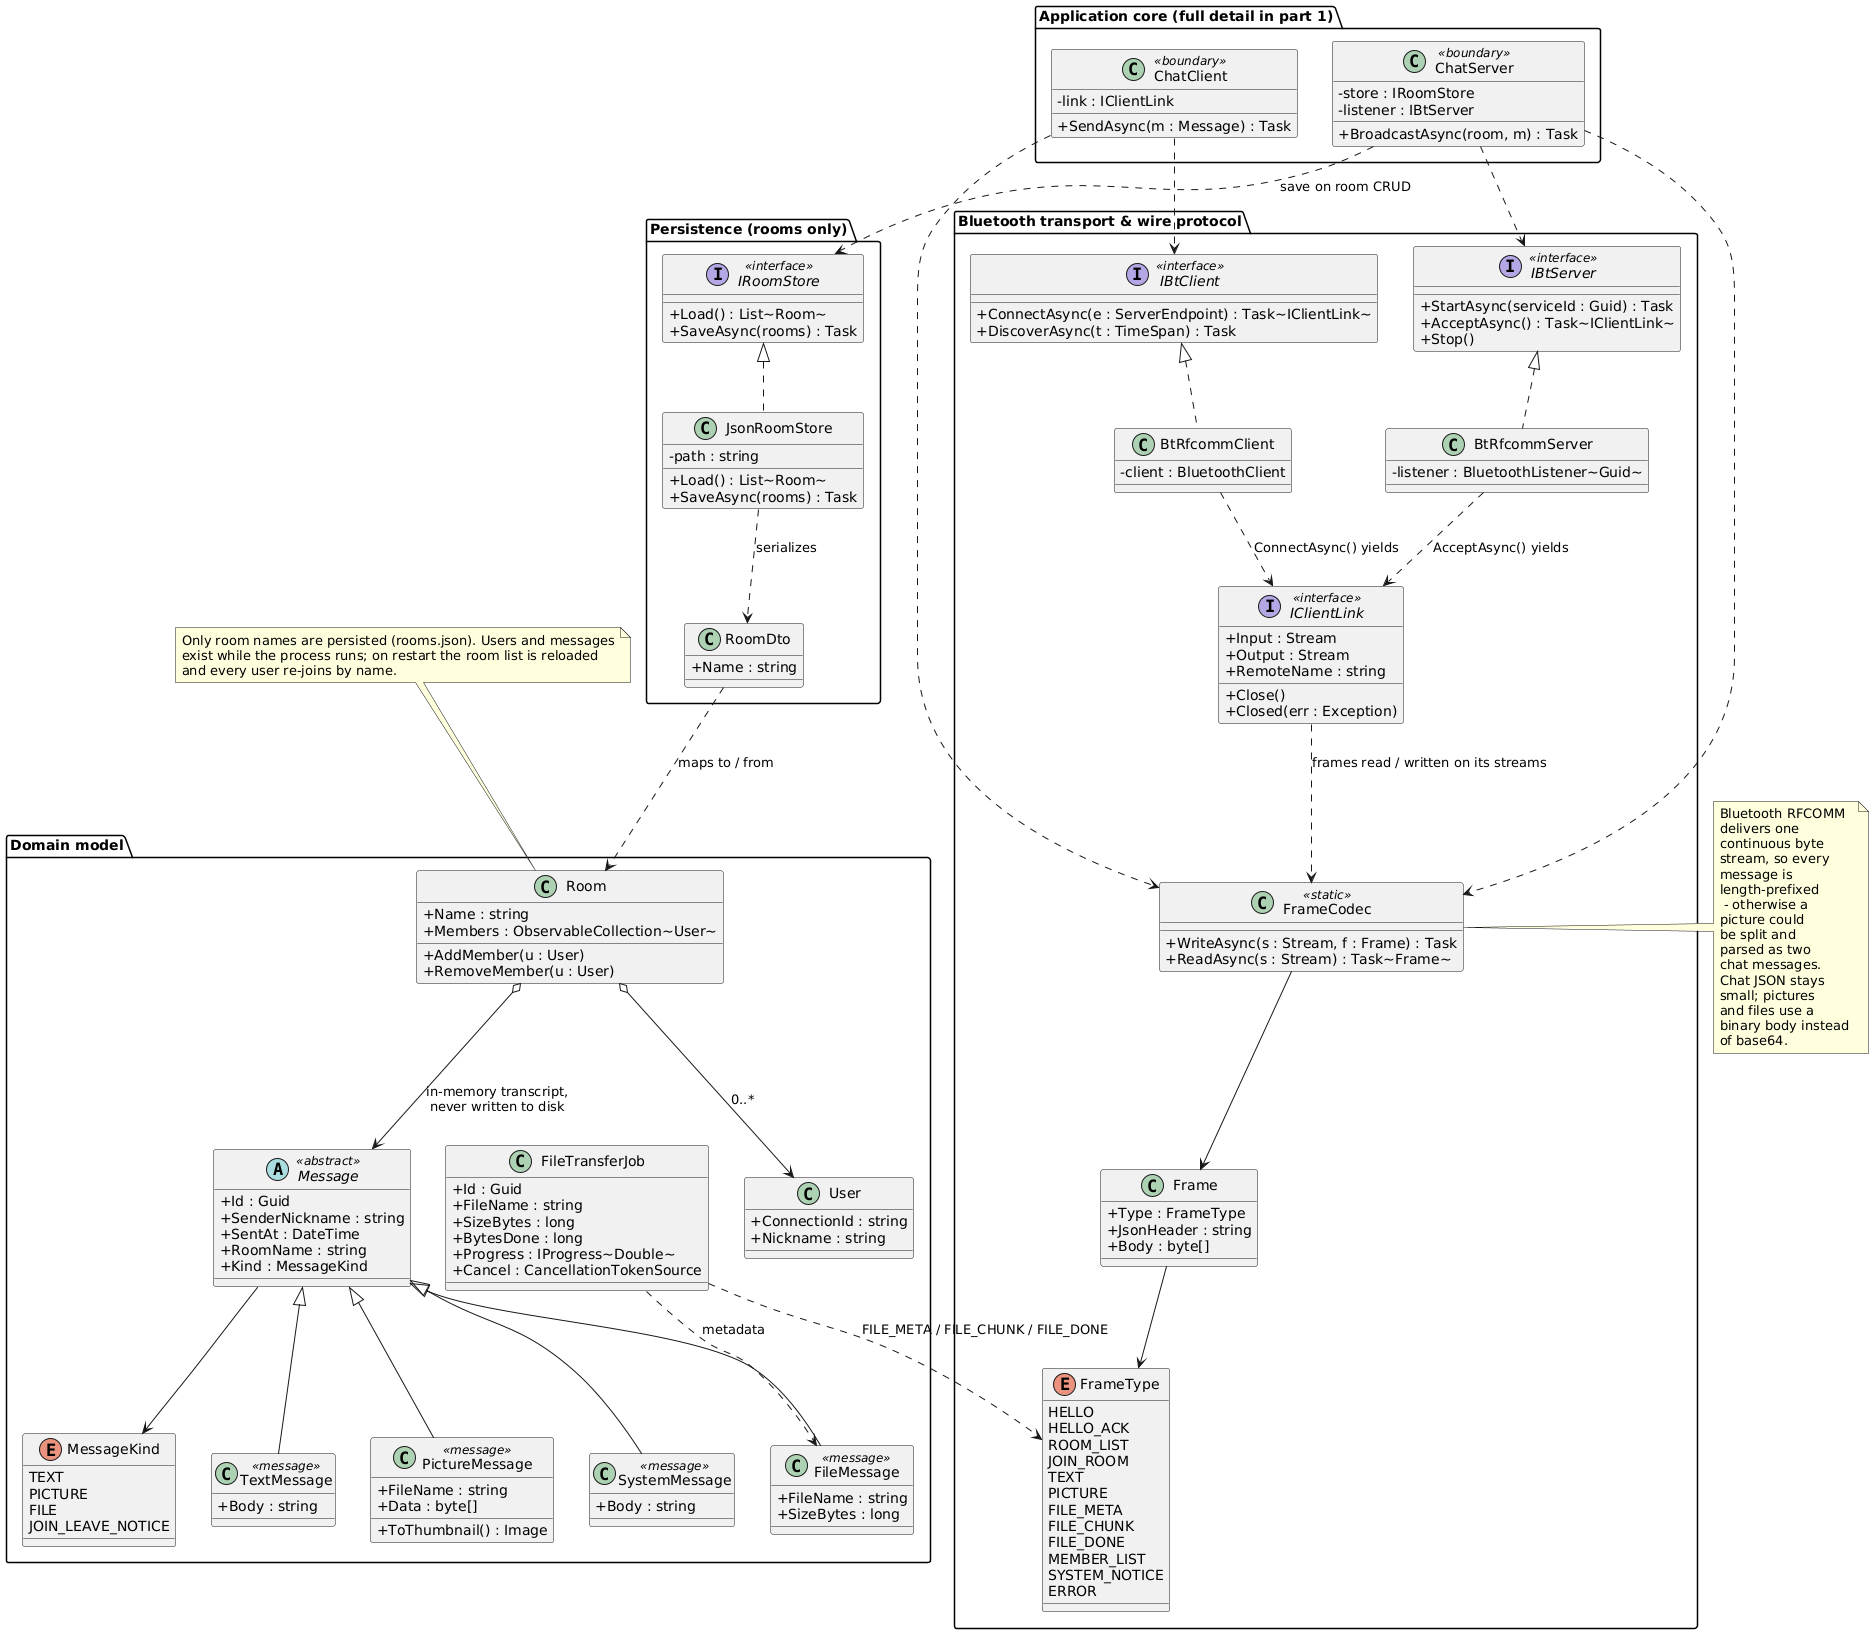

The diagram above was rendered by PlantUML. Its source (embedded in the PNG):
@startuml
' Lantern - Class design, part 2 of 2: domain model, JSON persistence, Bluetooth transport
skinparam classAttributeIconSize 0

package "Domain model" {
  abstract class Message <<abstract>> {
    + Id : Guid
    + SenderNickname : string
    + SentAt : DateTime
    + RoomName : string
    + Kind : MessageKind
  }

  class TextMessage <<message>> {
    + Body : string
  }
  class PictureMessage <<message>> {
    + FileName : string
    + Data : byte[]
    + ToThumbnail() : Image
  }
  class FileMessage <<message>> {
    + FileName : string
    + SizeBytes : long
  }
  class SystemMessage <<message>> {
    + Body : string
    ' "User 3 - join this chat"
  }

  enum MessageKind {
    TEXT
    PICTURE
    FILE
    JOIN_LEAVE_NOTICE
  }

  class Room {
    + Name : string
    + Members : ObservableCollection~User~
    + AddMember(u : User)
    + RemoveMember(u : User)
    ' transcript lives in memory only
  }

  class User {
    + ConnectionId : string
    + Nickname : string
  }

  class FileTransferJob {
    + Id : Guid
    + FileName : string
    + SizeBytes : long
    + BytesDone : long
    + Progress : IProgress~Double~
    + Cancel : CancellationTokenSource
  }
}

package "Persistence (rooms only)" {
  interface IRoomStore <<interface>> {
    + Load() : List~Room~
    + SaveAsync(rooms) : Task
  }
  class JsonRoomStore {
    - path : string
    + Load() : List~Room~
    + SaveAsync(rooms) : Task
    ' corrupt / missing file -> default room list
  }
  class RoomDto {
    + Name : string
  }
}

package "Bluetooth transport & wire protocol" {
  interface IBtServer <<interface>> {
    + StartAsync(serviceId : Guid) : Task
    + AcceptAsync() : Task~IClientLink~
    + Stop()
  }
  interface IBtClient <<interface>> {
    + ConnectAsync(e : ServerEndpoint) : Task~IClientLink~
    + DiscoverAsync(t : TimeSpan) : Task
  }
  interface IClientLink <<interface>> {
    + Input : Stream
    + Output : Stream
    + RemoteName : string
    + Close()
    + Closed(err : Exception)
  }
  class BtRfcommServer {
    - listener : BluetoothListener~Guid~
    ' 32feet.NET / InTheHand.Bluetooth
  }
  class BtRfcommClient {
    - client : BluetoothClient
  }
  class Frame {
    + Type : FrameType
    + JsonHeader : string
    + Body : byte[]
  }
  enum FrameType {
    HELLO
    HELLO_ACK
    ROOM_LIST
    JOIN_ROOM
    TEXT
    PICTURE
    FILE_META
    FILE_CHUNK
    FILE_DONE
    MEMBER_LIST
    SYSTEM_NOTICE
    ERROR
  }
  class FrameCodec <<static>> {
    + WriteAsync(s : Stream, f : Frame) : Task
    + ReadAsync(s : Stream) : Task~Frame~
    ' 4-byte length + UTF8 JSON header + binary body
  }
}

package "Application core (full detail in part 1)" {
  class ChatServer <<boundary>> {
    - store : IRoomStore
    - listener : IBtServer
    + BroadcastAsync(room, m) : Task
  }
  class ChatClient <<boundary>> {
    - link : IClientLink
    + SendAsync(m : Message) : Task
  }
}

Message <|-- TextMessage
Message <|-- PictureMessage
Message <|-- FileMessage
Message <|-- SystemMessage
Message --> MessageKind
Room o--> User : 0..*
Room o--> Message : in-memory transcript,\nnever written to disk
FileTransferJob ..> FileMessage : metadata

IRoomStore <|.. JsonRoomStore
JsonRoomStore ..> RoomDto : serializes
RoomDto ..> Room : maps to / from
ChatServer ..> IRoomStore : save on room CRUD

IBtServer <|.. BtRfcommServer
IBtClient <|.. BtRfcommClient
BtRfcommServer ..> IClientLink : AcceptAsync() yields
BtRfcommClient ..> IClientLink : ConnectAsync() yields
ChatServer ..> IBtServer
ChatClient ..> IBtClient
ChatServer ..> FrameCodec
ChatClient ..> FrameCodec
IClientLink ..> FrameCodec : frames read / written on its streams
Frame --> FrameType
FrameCodec --> Frame
FileTransferJob ..> FrameType : FILE_META / FILE_CHUNK / FILE_DONE

note right of FrameCodec
  Bluetooth RFCOMM 
  delivers one 
  continuous byte 
  stream, so every 
  message is 
  length-prefixed
   - otherwise a 
  picture could 
  be split and 
  parsed as two 
  chat messages. 
  Chat JSON stays 
  small; pictures 
  and files use a 
  binary body instead 
  of base64.
end note

note top of Room
  Only room names are persisted (rooms.json). Users and messages
  exist while the process runs; on restart the room list is reloaded
  and every user re-joins by name.
end note
@enduml